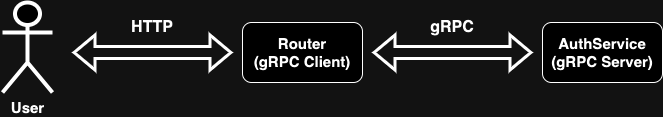

The diagram above was exported from draw.io. Its source (the exported page's mxGraphModel, read from the mxfile embedded in the PNG):
<mxGraphModel dx="2133" dy="720" grid="1" gridSize="10" guides="1" tooltips="1" connect="1" arrows="1" fold="1" page="1" pageScale="1" pageWidth="827" pageHeight="1169" math="0" shadow="0">
  <root>
    <mxCell id="0" />
    <mxCell id="1" parent="0" />
    <mxCell id="F5slolWkHVmwlcQdI1gt-1" value="" style="shape=flexArrow;endArrow=classic;startArrow=classic;html=1;rounded=0;strokeWidth=3;" edge="1" parent="1">
      <mxGeometry width="100" height="100" relative="1" as="geometry">
        <mxPoint x="390" y="320" as="sourcePoint" />
        <mxPoint x="230" y="320" as="targetPoint" />
      </mxGeometry>
    </mxCell>
    <mxCell id="F5slolWkHVmwlcQdI1gt-2" value="&lt;font size=&quot;1&quot; style=&quot;&quot;&gt;&lt;b style=&quot;font-size: 15px;&quot;&gt;User&lt;/b&gt;&lt;/font&gt;" style="shape=umlActor;verticalLabelPosition=bottom;verticalAlign=top;html=1;outlineConnect=0;strokeWidth=4;" vertex="1" parent="1">
      <mxGeometry x="-140" y="270" width="50" height="90" as="geometry" />
    </mxCell>
    <mxCell id="F5slolWkHVmwlcQdI1gt-3" value="&lt;b&gt;&lt;font style=&quot;font-size: 15px;&quot;&gt;Router&lt;br&gt;(gRPC Client)&lt;br&gt;&lt;/font&gt;&lt;/b&gt;" style="rounded=1;whiteSpace=wrap;html=1;" vertex="1" parent="1">
      <mxGeometry x="100" y="290" width="120" height="60" as="geometry" />
    </mxCell>
    <mxCell id="F5slolWkHVmwlcQdI1gt-4" value="&lt;b&gt;&lt;font style=&quot;font-size: 15px;&quot;&gt;AuthService&lt;br&gt;(gRPC Server)&lt;br&gt;&lt;/font&gt;&lt;/b&gt;" style="rounded=1;whiteSpace=wrap;html=1;" vertex="1" parent="1">
      <mxGeometry x="400" y="290" width="120" height="60" as="geometry" />
    </mxCell>
    <mxCell id="F5slolWkHVmwlcQdI1gt-5" value="&lt;b&gt;&lt;font style=&quot;font-size: 16px;&quot;&gt;gRPC&lt;/font&gt;&lt;/b&gt;" style="text;html=1;strokeColor=none;fillColor=none;align=center;verticalAlign=middle;whiteSpace=wrap;rounded=0;" vertex="1" parent="1">
      <mxGeometry x="280" y="280" width="60" height="30" as="geometry" />
    </mxCell>
    <mxCell id="F5slolWkHVmwlcQdI1gt-10" value="" style="shape=flexArrow;endArrow=classic;startArrow=classic;html=1;rounded=0;strokeWidth=3;" edge="1" parent="1">
      <mxGeometry width="100" height="100" relative="1" as="geometry">
        <mxPoint x="90" y="320" as="sourcePoint" />
        <mxPoint x="-70" y="320" as="targetPoint" />
      </mxGeometry>
    </mxCell>
    <mxCell id="F5slolWkHVmwlcQdI1gt-11" value="&lt;b&gt;&lt;font style=&quot;font-size: 16px;&quot;&gt;HTTP&lt;/font&gt;&lt;/b&gt;" style="text;html=1;strokeColor=none;fillColor=none;align=center;verticalAlign=middle;whiteSpace=wrap;rounded=0;" vertex="1" parent="1">
      <mxGeometry x="-20" y="280" width="60" height="30" as="geometry" />
    </mxCell>
  </root>
</mxGraphModel>